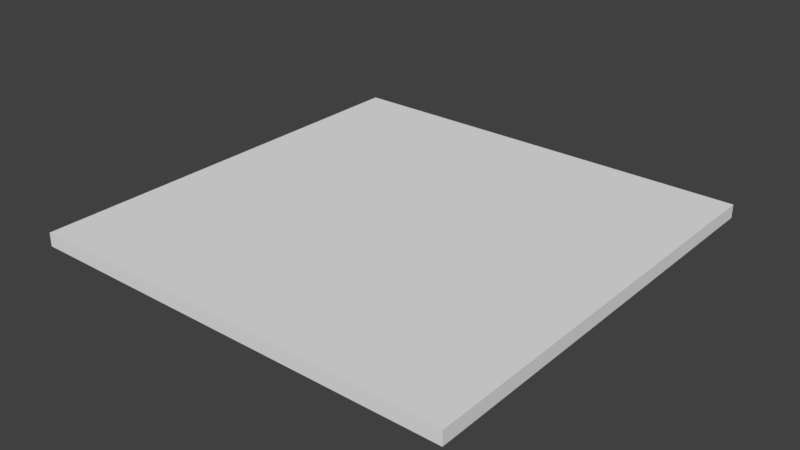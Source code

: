 # Source: Suelo3_.blend  (saved by Blender 2.78.0; exported with 4.5.12 LTS)
import bpy
from mathutils import Matrix  # noqa: F401  (used for matrix-valued properties, if any)

bpy.ops.wm.read_factory_settings(use_empty=True)
scene = bpy.context.scene
scene.name = 'Scene'

# ---- collections
col_collection_1 = bpy.data.collections.new('Collection 1'); scene.collection.children.link(col_collection_1)

# ---- materials (node trees are filled in below, after node groups)
mat_suelomadera = bpy.data.materials.new('SueloMadera')

# ---- material node trees

# ---- world
world_world = bpy.data.worlds.new('World'); scene.world = world_world
world_world.color = (0.05088, 0.05088, 0.05088)
world_world.use_sun_shadow = False
world_world.sun_shadow_jitter_overblur = 0.0
world_world.cycles.sampling_method = 'MANUAL'

# ---- meshes
me_lod_a_suelo3 = bpy.data.meshes.new('LOD_A_Suelo3')
me_lod_a_suelo3.from_pydata([(0.0, 0.0, -0.25), (0.0, 0.0, 0.0), (8.0, 0.0, -0.25), (8.0, 0.0, 0.0), (0.0, 8.0, -0.25), (0.0, 8.0, 0.0), (8.0, 8.0, -0.25), (8.0, 8.0, 0.0)], [], [(0, 2, 3, 1), (4, 5, 7, 6), (3, 2, 6, 7), (1, 3, 7, 5), (0, 1, 5, 4), (2, 0, 4, 6)])
_uv = me_lod_a_suelo3.uv_layers.new(name='MapaUV')
_uv.uv.foreach_set('vector', [2.59, 1.66, 2.59, -0.3399, 2.68, -0.3399, 2.68, 1.66, -0.1232, -0.3399, -0.2136, -0.3399, -0.2136, -2.34, -0.1232, -2.34, -0.2136, -2.202, -0.2136, -2.34, 2.68, -2.34, 2.68, -2.202, -0.2136, -0.3399, -0.2136, -2.34, 2.68, -2.34, 2.68, -0.3399, -0.2136, -0.3399, -0.2136, -0.4903, 2.68, -0.4903, 2.68, -0.3399, -0.2136, 1.51, -0.2136, -0.4903, 2.68, -0.4903, 2.68, 1.51])
me_lod_a_suelo3.materials.append(mat_suelomadera)
me_lod_a_suelo3.use_remesh_preserve_volume = False
me_lod_a_suelo3.use_remesh_preserve_attributes = False
me_lod_a_suelo3.use_mirror_vertex_groups = False
me_lod_a_suelo3.update()

# ---- objects
ob_lod_a_suelo3 = bpy.data.objects.new('LOD_A_Suelo3', me_lod_a_suelo3)

# ---- transforms, parenting, visibility, modifiers, constraints
ob_lod_a_suelo3.location = (0.0, 0.0, 0.0)
ob_lod_a_suelo3.lineart.crease_threshold = 0.0

# ---- collection membership
col_collection_1.objects.link(ob_lod_a_suelo3)

# ---- scene / render settings (as saved in the file)
scene.frame_start = 1; scene.frame_end = 250; scene.frame_set(1)
scene.render.engine = 'CYCLES'
scene.render.resolution_percentage = 50
scene.render.dither_intensity = 0.0
scene.render.use_persistent_data = True
scene.cycles.shading_system = True
scene.cycles.use_denoising = False
scene.cycles.samples = 128
scene.cycles.sampling_pattern = 'TABULATED_SOBOL'
scene.cycles.light_sampling_threshold = 0.0
scene.cycles.use_adaptive_sampling = False
scene.cycles.use_light_tree = False
scene.cycles.blur_glossy = 0.0
scene.cycles.sample_clamp_indirect = 0.0
scene.view_settings.view_transform = 'Standard'
bpy.context.view_layer.update()

# ---- added for rendering (the .blend has no active camera and no usable light): camera, sun
cam_auto = bpy.data.cameras.new('AutoCamera')
cam_auto.lens = 50.0
cam_auto.sensor_width = 36.0
cam_auto.clip_end = 1000.0
ob_auto_camera = bpy.data.objects.new('AutoCamera', cam_auto)
scene.collection.objects.link(ob_auto_camera)
ob_auto_camera.location = (14.4703, -8.56433, 8.25122)
ob_auto_camera.rotation_euler = (1.09748, -7.21219e-08, 0.694738)
scene.camera = ob_auto_camera
light_auto_sun = bpy.data.lights.new('AutoSun', 'SUN')
light_auto_sun.energy = 3.0
light_auto_sun.angle = 0.0523599
ob_auto_sun = bpy.data.objects.new('AutoSun', light_auto_sun)
scene.collection.objects.link(ob_auto_sun)
ob_auto_sun.rotation_euler = (0.872665, 0.174533, 0.523599)
bpy.context.view_layer.update()
